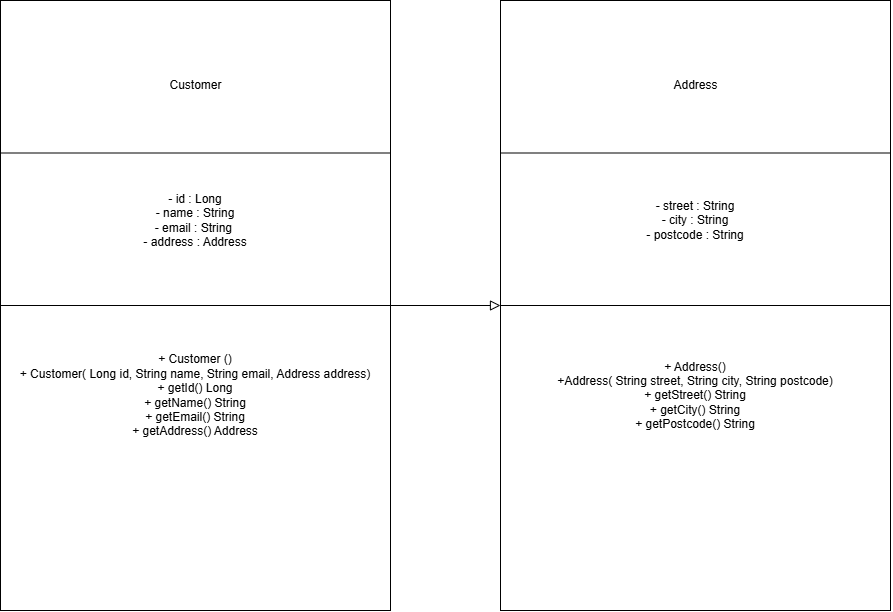

The diagram above was exported from draw.io. Its source (the exported page's mxGraphModel, read from the mxfile embedded in the PNG):
<mxGraphModel dx="1505" dy="828" grid="1" gridSize="10" guides="1" tooltips="1" connect="1" arrows="1" fold="1" page="1" pageScale="1" pageWidth="827" pageHeight="1169" math="0" shadow="0">
  <root>
    <mxCell id="0" />
    <mxCell id="1" parent="0" />
    <mxCell id="_k1veSTjNYetBVEr688n-15" edge="1" parent="1" source="_k1veSTjNYetBVEr688n-1" style="edgeStyle=none;curved=1;rounded=0;orthogonalLoop=1;jettySize=auto;html=1;exitX=1;exitY=0.5;exitDx=0;exitDy=0;entryX=0;entryY=0.5;entryDx=0;entryDy=0;fontSize=12;startSize=8;endSize=8;endArrow=block;endFill=0;" target="_k1veSTjNYetBVEr688n-8">
      <mxGeometry relative="1" as="geometry" />
    </mxCell>
    <mxCell id="_k1veSTjNYetBVEr688n-1" parent="1" style="rounded=0;whiteSpace=wrap;html=1;" value="" vertex="1">
      <mxGeometry height="610" width="390" x="-50" y="70" as="geometry" />
    </mxCell>
    <mxCell id="_k1veSTjNYetBVEr688n-2" edge="1" parent="1" source="_k1veSTjNYetBVEr688n-1" style="endArrow=none;html=1;rounded=0;fontSize=12;startSize=8;endSize=8;curved=1;exitX=0;exitY=0.25;exitDx=0;exitDy=0;entryX=1;entryY=0.25;entryDx=0;entryDy=0;edgeStyle=orthogonalEdgeStyle;innerLoopWaypoints=1;" target="_k1veSTjNYetBVEr688n-1" value="">
      <mxGeometry height="50" relative="1" width="50" as="geometry">
        <mxPoint x="10" y="450" as="sourcePoint" />
        <mxPoint x="60" y="400" as="targetPoint" />
      </mxGeometry>
    </mxCell>
    <mxCell id="_k1veSTjNYetBVEr688n-3" edge="1" parent="1" source="_k1veSTjNYetBVEr688n-1" style="endArrow=none;html=1;rounded=0;fontSize=12;startSize=8;endSize=8;curved=1;exitX=0;exitY=0.5;exitDx=0;exitDy=0;entryX=1;entryY=0.5;entryDx=0;entryDy=0;" target="_k1veSTjNYetBVEr688n-1" value="">
      <mxGeometry height="50" relative="1" width="50" as="geometry">
        <mxPoint x="10" y="450" as="sourcePoint" />
        <mxPoint x="60" y="400" as="targetPoint" />
      </mxGeometry>
    </mxCell>
    <mxCell id="_k1veSTjNYetBVEr688n-5" parent="1" style="text;html=1;whiteSpace=wrap;strokeColor=none;fillColor=none;align=center;verticalAlign=middle;rounded=0;" value="Customer" vertex="1">
      <mxGeometry height="90" width="135" x="77.5" y="110" as="geometry" />
    </mxCell>
    <mxCell id="_k1veSTjNYetBVEr688n-6" parent="1" style="text;html=1;whiteSpace=wrap;strokeColor=none;fillColor=none;align=center;verticalAlign=middle;rounded=0;" value="- id : Long&lt;br&gt;- name : String&lt;br&gt;- email : String&amp;nbsp;&lt;br&gt;- address : Address" vertex="1">
      <mxGeometry height="60" width="390" x="-50" y="260" as="geometry" />
    </mxCell>
    <mxCell id="_k1veSTjNYetBVEr688n-7" parent="1" style="text;html=1;whiteSpace=wrap;strokeColor=none;fillColor=none;align=center;verticalAlign=middle;rounded=0;" value="+ Customer ()&lt;br&gt;+ Customer( Long id, String name, String email, Address address)&lt;br&gt;+ getId() Long&lt;br&gt;+ getName() String&lt;br&gt;+ getEmail() String&lt;br&gt;+ getAddress() Address" vertex="1">
      <mxGeometry height="90" width="390" x="-50" y="420" as="geometry" />
    </mxCell>
    <mxCell id="_k1veSTjNYetBVEr688n-8" parent="1" style="rounded=0;whiteSpace=wrap;html=1;" value="" vertex="1">
      <mxGeometry height="610" width="390" x="450" y="70" as="geometry" />
    </mxCell>
    <mxCell id="_k1veSTjNYetBVEr688n-9" edge="1" parent="1" source="_k1veSTjNYetBVEr688n-8" style="endArrow=none;html=1;rounded=0;fontSize=12;startSize=8;endSize=8;curved=1;exitX=0;exitY=0.25;exitDx=0;exitDy=0;entryX=1;entryY=0.25;entryDx=0;entryDy=0;edgeStyle=orthogonalEdgeStyle;innerLoopWaypoints=1;" target="_k1veSTjNYetBVEr688n-8" value="">
      <mxGeometry height="50" relative="1" width="50" as="geometry">
        <mxPoint x="510" y="450" as="sourcePoint" />
        <mxPoint x="560" y="400" as="targetPoint" />
      </mxGeometry>
    </mxCell>
    <mxCell id="_k1veSTjNYetBVEr688n-10" edge="1" parent="1" source="_k1veSTjNYetBVEr688n-8" style="endArrow=none;html=1;rounded=0;fontSize=12;startSize=8;endSize=8;curved=1;exitX=0;exitY=0.5;exitDx=0;exitDy=0;entryX=1;entryY=0.5;entryDx=0;entryDy=0;" target="_k1veSTjNYetBVEr688n-8" value="">
      <mxGeometry height="50" relative="1" width="50" as="geometry">
        <mxPoint x="510" y="450" as="sourcePoint" />
        <mxPoint x="560" y="400" as="targetPoint" />
      </mxGeometry>
    </mxCell>
    <mxCell id="_k1veSTjNYetBVEr688n-11" parent="1" style="text;html=1;whiteSpace=wrap;strokeColor=none;fillColor=none;align=center;verticalAlign=middle;rounded=0;" value="Address" vertex="1">
      <mxGeometry height="90" width="135" x="577.5" y="110" as="geometry" />
    </mxCell>
    <mxCell id="_k1veSTjNYetBVEr688n-12" parent="1" style="text;html=1;whiteSpace=wrap;strokeColor=none;fillColor=none;align=center;verticalAlign=middle;rounded=0;" value="- street : String&lt;br&gt;- city : String&lt;br&gt;- postcode : String" vertex="1">
      <mxGeometry height="60" width="390" x="450" y="260" as="geometry" />
    </mxCell>
    <mxCell id="_k1veSTjNYetBVEr688n-13" parent="1" style="text;html=1;whiteSpace=wrap;strokeColor=none;fillColor=none;align=center;verticalAlign=middle;rounded=0;" value="+ Address()&lt;br&gt;+Address( String street, String city, String postcode)&lt;br&gt;+ getStreet() String&lt;br&gt;+ getCity() String&lt;br&gt;+ getPostcode() String" vertex="1">
      <mxGeometry height="90" width="390" x="450" y="420" as="geometry" />
    </mxCell>
  </root>
</mxGraphModel>